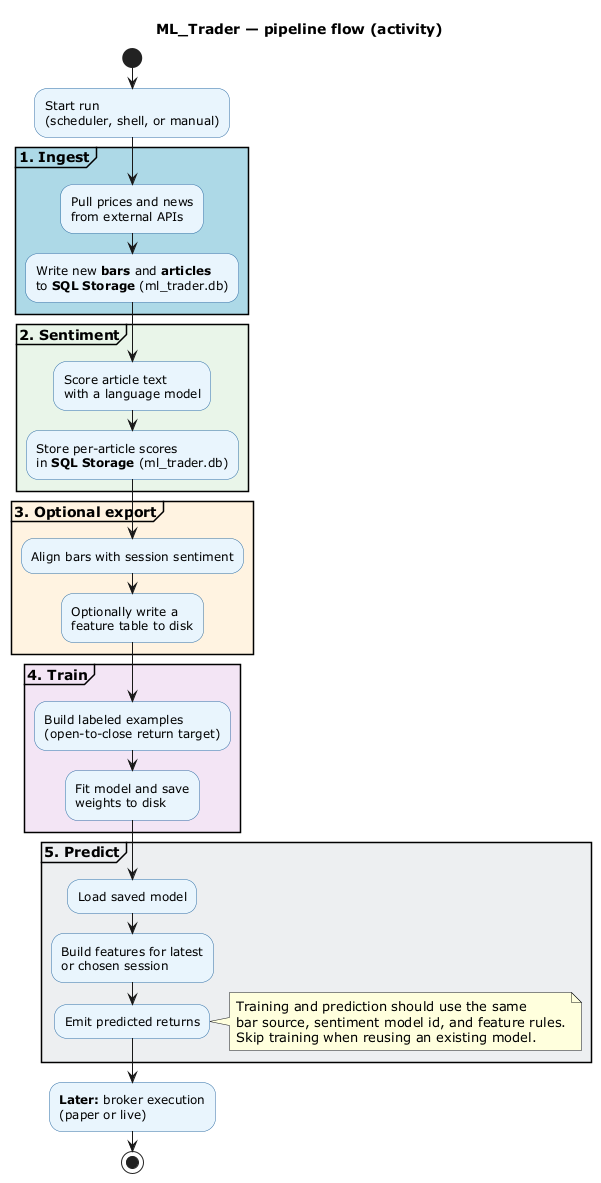

The diagram above was rendered by PlantUML. Its source (embedded in the PNG):
@startuml ML_Trader_pipeline_activity
skinparam shadowing false
skinparam defaultFontName Verdana
skinparam activity {
  BackgroundColor #E8F4FC
  BorderColor #2E6DA4
  DiamondBackgroundColor #FFF8E1
  DiamondBorderColor #F9A825
}

title ML_Trader — pipeline flow (activity)

start

:Start run\n(scheduler, shell, or manual);

partition "**1. Ingest**" #LightBlue {
  :Pull prices and news\nfrom external APIs;
  :Write new **bars** and **articles**\nto **SQL Storage** (ml_trader.db);
}

partition "**2. Sentiment**" #E8F5E9 {
  :Score article text\nwith a language model;
  :Store per-article scores\nin **SQL Storage** (ml_trader.db);
}

partition "**3. Optional export**" #FFF3E0 {
  :Align bars with session sentiment;
  :Optionally write a\nfeature table to disk;
}

partition "**4. Train**" #F3E5F5 {
  :Build labeled examples\n(open-to-close return target);
  :Fit model and save\nweights to disk;
}

partition "**5. Predict**" #ECEFF1 {
  :Load saved model;
  :Build features for latest\nor chosen session;
  :Emit predicted returns;
}

note right
  Training and prediction should use the same
  bar source, sentiment model id, and feature rules.
  Skip training when reusing an existing model.
end note

:**Later:** broker execution\n(paper or live);

stop

@enduml